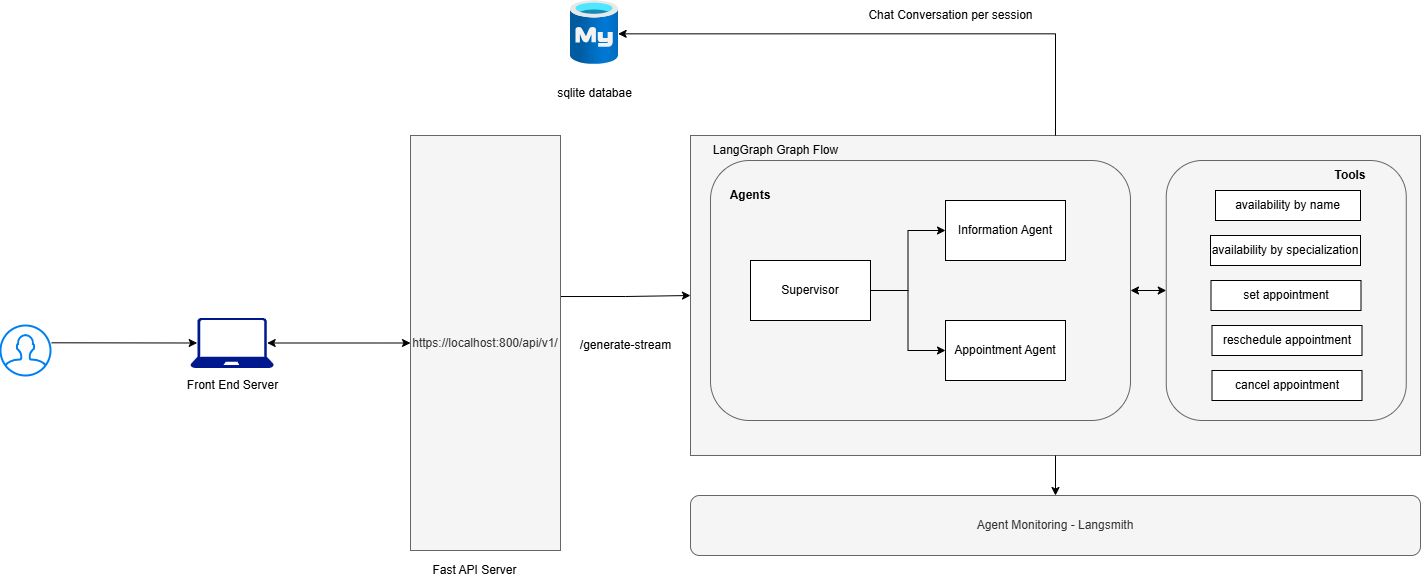

The diagram above was exported from draw.io. Its source (the exported page's mxGraphModel, read from the mxfile embedded in the PNG):
<mxGraphModel dx="2410" dy="795" grid="1" gridSize="10" guides="1" tooltips="1" connect="1" arrows="1" fold="1" page="1" pageScale="1" pageWidth="850" pageHeight="1100" math="0" shadow="0">
  <root>
    <mxCell id="0" />
    <mxCell id="1" parent="0" />
    <mxCell id="gtfnO_BnEuWcTdByh37I-1" value="" style="sketch=0;aspect=fixed;pointerEvents=1;shadow=0;dashed=0;html=1;strokeColor=none;labelPosition=center;verticalLabelPosition=bottom;verticalAlign=top;align=center;fillColor=#00188D;shape=mxgraph.azure.laptop" vertex="1" parent="1">
      <mxGeometry x="-190" y="417.5" width="83.34" height="50" as="geometry" />
    </mxCell>
    <mxCell id="gtfnO_BnEuWcTdByh37I-2" value="" style="rounded=0;whiteSpace=wrap;html=1;fillColor=#f5f5f5;fontColor=#333333;strokeColor=#666666;" vertex="1" parent="1">
      <mxGeometry x="310" y="235" width="730" height="320" as="geometry" />
    </mxCell>
    <mxCell id="gtfnO_BnEuWcTdByh37I-3" value="" style="html=1;verticalLabelPosition=bottom;align=center;labelBackgroundColor=#ffffff;verticalAlign=top;strokeWidth=2;strokeColor=#0080F0;shadow=0;dashed=0;shape=mxgraph.ios7.icons.user;" vertex="1" parent="1">
      <mxGeometry x="-380" y="425" width="50" height="50" as="geometry" />
    </mxCell>
    <mxCell id="gtfnO_BnEuWcTdByh37I-6" value="Agent Monitoring - Langsmith" style="rounded=1;whiteSpace=wrap;html=1;fillColor=#f5f5f5;fontColor=#333333;strokeColor=#666666;" vertex="1" parent="1">
      <mxGeometry x="310" y="595" width="730" height="60" as="geometry" />
    </mxCell>
    <mxCell id="gtfnO_BnEuWcTdByh37I-7" value="" style="rounded=1;whiteSpace=wrap;html=1;fillColor=#f5f5f5;fontColor=#333333;strokeColor=#666666;" vertex="1" parent="1">
      <mxGeometry x="330" y="260" width="420" height="260" as="geometry" />
    </mxCell>
    <mxCell id="gtfnO_BnEuWcTdByh37I-8" value="" style="rounded=1;whiteSpace=wrap;html=1;fillColor=#f5f5f5;fontColor=#333333;strokeColor=#666666;" vertex="1" parent="1">
      <mxGeometry x="785.75" y="260" width="240" height="260" as="geometry" />
    </mxCell>
    <mxCell id="gtfnO_BnEuWcTdByh37I-9" value="" style="image;aspect=fixed;html=1;points=[];align=center;fontSize=12;image=img/lib/azure2/databases/Azure_Database_MySQL_Server.svg;" vertex="1" parent="1">
      <mxGeometry x="190" y="100" width="48" height="64" as="geometry" />
    </mxCell>
    <mxCell id="gtfnO_BnEuWcTdByh37I-10" style="edgeStyle=orthogonalEdgeStyle;rounded=0;orthogonalLoop=1;jettySize=auto;html=1;entryX=0.993;entryY=0.521;entryDx=0;entryDy=0;entryPerimeter=0;exitX=0.5;exitY=0;exitDx=0;exitDy=0;" edge="1" parent="1" source="gtfnO_BnEuWcTdByh37I-2" target="gtfnO_BnEuWcTdByh37I-9">
      <mxGeometry relative="1" as="geometry" />
    </mxCell>
    <mxCell id="gtfnO_BnEuWcTdByh37I-11" value="Supervisor" style="rounded=0;whiteSpace=wrap;html=1;" vertex="1" parent="1">
      <mxGeometry x="370" y="360" width="120" height="60" as="geometry" />
    </mxCell>
    <mxCell id="gtfnO_BnEuWcTdByh37I-12" value="Information Agent" style="rounded=0;whiteSpace=wrap;html=1;" vertex="1" parent="1">
      <mxGeometry x="565" y="300" width="120" height="60" as="geometry" />
    </mxCell>
    <mxCell id="gtfnO_BnEuWcTdByh37I-17" style="edgeStyle=orthogonalEdgeStyle;rounded=0;orthogonalLoop=1;jettySize=auto;html=1;exitX=1;exitY=0.5;exitDx=0;exitDy=0;entryX=0;entryY=0.5;entryDx=0;entryDy=0;" edge="1" parent="1" source="gtfnO_BnEuWcTdByh37I-11" target="gtfnO_BnEuWcTdByh37I-13">
      <mxGeometry relative="1" as="geometry" />
    </mxCell>
    <mxCell id="gtfnO_BnEuWcTdByh37I-13" value="Appointment Agent" style="rounded=0;whiteSpace=wrap;html=1;" vertex="1" parent="1">
      <mxGeometry x="565" y="420" width="120" height="60" as="geometry" />
    </mxCell>
    <mxCell id="gtfnO_BnEuWcTdByh37I-16" style="edgeStyle=orthogonalEdgeStyle;rounded=0;orthogonalLoop=1;jettySize=auto;html=1;entryX=0;entryY=0.5;entryDx=0;entryDy=0;" edge="1" parent="1" source="gtfnO_BnEuWcTdByh37I-11" target="gtfnO_BnEuWcTdByh37I-12">
      <mxGeometry relative="1" as="geometry" />
    </mxCell>
    <mxCell id="gtfnO_BnEuWcTdByh37I-25" value="Agents" style="text;html=1;align=center;verticalAlign=middle;whiteSpace=wrap;rounded=0;fontStyle=1" vertex="1" parent="1">
      <mxGeometry x="340" y="280" width="60" height="30" as="geometry" />
    </mxCell>
    <mxCell id="gtfnO_BnEuWcTdByh37I-26" value="&lt;b&gt;Tools&lt;/b&gt;" style="text;html=1;align=center;verticalAlign=middle;whiteSpace=wrap;rounded=0;" vertex="1" parent="1">
      <mxGeometry x="910" y="260" width="120" height="30" as="geometry" />
    </mxCell>
    <mxCell id="gtfnO_BnEuWcTdByh37I-27" value="sqlite databae" style="text;html=1;align=center;verticalAlign=middle;resizable=0;points=[];autosize=1;strokeColor=none;fillColor=none;" vertex="1" parent="1">
      <mxGeometry x="164" y="178" width="100" height="30" as="geometry" />
    </mxCell>
    <mxCell id="gtfnO_BnEuWcTdByh37I-28" value="" style="endArrow=classic;startArrow=classic;html=1;rounded=0;entryX=0;entryY=0.5;entryDx=0;entryDy=0;exitX=1;exitY=0.5;exitDx=0;exitDy=0;" edge="1" parent="1" source="gtfnO_BnEuWcTdByh37I-7" target="gtfnO_BnEuWcTdByh37I-8">
      <mxGeometry width="50" height="50" relative="1" as="geometry">
        <mxPoint x="440" y="360" as="sourcePoint" />
        <mxPoint x="490" y="310" as="targetPoint" />
      </mxGeometry>
    </mxCell>
    <mxCell id="gtfnO_BnEuWcTdByh37I-35" value="" style="edgeStyle=orthogonalEdgeStyle;rounded=0;orthogonalLoop=1;jettySize=auto;html=1;entryX=0;entryY=0.5;entryDx=0;entryDy=0;exitX=0.995;exitY=0.388;exitDx=0;exitDy=0;exitPerimeter=0;" edge="1" parent="1" source="gtfnO_BnEuWcTdByh37I-29" target="gtfnO_BnEuWcTdByh37I-2">
      <mxGeometry relative="1" as="geometry" />
    </mxCell>
    <mxCell id="gtfnO_BnEuWcTdByh37I-29" value="https://localhost:800/api/v1/" style="rounded=0;whiteSpace=wrap;html=1;fillColor=#f5f5f5;fontColor=#333333;strokeColor=#666666;" vertex="1" parent="1">
      <mxGeometry x="30" y="235" width="150" height="415" as="geometry" />
    </mxCell>
    <mxCell id="gtfnO_BnEuWcTdByh37I-31" value="Fast API Server" style="text;html=1;align=center;verticalAlign=middle;resizable=0;points=[];autosize=1;strokeColor=none;fillColor=none;" vertex="1" parent="1">
      <mxGeometry x="39" y="655" width="110" height="30" as="geometry" />
    </mxCell>
    <mxCell id="gtfnO_BnEuWcTdByh37I-32" value="" style="endArrow=classic;startArrow=classic;html=1;rounded=0;exitX=0.92;exitY=0.5;exitDx=0;exitDy=0;exitPerimeter=0;entryX=0;entryY=0.5;entryDx=0;entryDy=0;" edge="1" parent="1" source="gtfnO_BnEuWcTdByh37I-1" target="gtfnO_BnEuWcTdByh37I-29">
      <mxGeometry width="50" height="50" relative="1" as="geometry">
        <mxPoint x="20" y="380" as="sourcePoint" />
        <mxPoint x="70" y="330" as="targetPoint" />
      </mxGeometry>
    </mxCell>
    <mxCell id="gtfnO_BnEuWcTdByh37I-33" value="Front End Server" style="text;html=1;align=center;verticalAlign=middle;resizable=0;points=[];autosize=1;strokeColor=none;fillColor=none;" vertex="1" parent="1">
      <mxGeometry x="-203.33" y="470" width="110" height="30" as="geometry" />
    </mxCell>
    <mxCell id="gtfnO_BnEuWcTdByh37I-34" value="" style="endArrow=classic;html=1;rounded=0;exitX=1.02;exitY=0.346;exitDx=0;exitDy=0;exitPerimeter=0;entryX=0.08;entryY=0.5;entryDx=0;entryDy=0;entryPerimeter=0;" edge="1" parent="1" source="gtfnO_BnEuWcTdByh37I-3" target="gtfnO_BnEuWcTdByh37I-1">
      <mxGeometry width="50" height="50" relative="1" as="geometry">
        <mxPoint x="180" y="560" as="sourcePoint" />
        <mxPoint x="230" y="510" as="targetPoint" />
      </mxGeometry>
    </mxCell>
    <mxCell id="gtfnO_BnEuWcTdByh37I-36" value="" style="shape=image;verticalLabelPosition=bottom;labelBackgroundColor=default;verticalAlign=top;aspect=fixed;imageAspect=0;image=https://upload.wikimedia.org/wikipedia/commons/thumb/1/1a/FastAPI_logo.svg/2560px-FastAPI_logo.svg.png;" vertex="1" parent="1">
      <mxGeometry x="39" y="366.87" width="125" height="23.13" as="geometry" />
    </mxCell>
    <mxCell id="gtfnO_BnEuWcTdByh37I-37" value="/generate-stream" style="text;html=1;align=center;verticalAlign=middle;resizable=0;points=[];autosize=1;strokeColor=none;fillColor=none;" vertex="1" parent="1">
      <mxGeometry x="190" y="430" width="110" height="30" as="geometry" />
    </mxCell>
    <mxCell id="gtfnO_BnEuWcTdByh37I-39" value="" style="endArrow=classic;html=1;rounded=0;exitX=0.5;exitY=1;exitDx=0;exitDy=0;entryX=0.5;entryY=0;entryDx=0;entryDy=0;" edge="1" parent="1" source="gtfnO_BnEuWcTdByh37I-2" target="gtfnO_BnEuWcTdByh37I-6">
      <mxGeometry width="50" height="50" relative="1" as="geometry">
        <mxPoint x="400" y="520" as="sourcePoint" />
        <mxPoint x="450" y="470" as="targetPoint" />
      </mxGeometry>
    </mxCell>
    <mxCell id="gtfnO_BnEuWcTdByh37I-40" value="" style="group" vertex="1" connectable="0" parent="1">
      <mxGeometry x="830" y="290" width="151.5" height="210" as="geometry" />
    </mxCell>
    <mxCell id="gtfnO_BnEuWcTdByh37I-20" value="availability by name" style="rounded=0;whiteSpace=wrap;html=1;flipV=0;" vertex="1" parent="gtfnO_BnEuWcTdByh37I-40">
      <mxGeometry x="5" width="145" height="30" as="geometry" />
    </mxCell>
    <mxCell id="gtfnO_BnEuWcTdByh37I-21" value="availability by specialization" style="rounded=0;whiteSpace=wrap;html=1;flipV=0;" vertex="1" parent="gtfnO_BnEuWcTdByh37I-40">
      <mxGeometry y="45" width="150" height="30" as="geometry" />
    </mxCell>
    <mxCell id="gtfnO_BnEuWcTdByh37I-22" value="set appointment" style="rounded=0;whiteSpace=wrap;html=1;flipV=0;" vertex="1" parent="gtfnO_BnEuWcTdByh37I-40">
      <mxGeometry x="0.5" y="90" width="150" height="30" as="geometry" />
    </mxCell>
    <mxCell id="gtfnO_BnEuWcTdByh37I-23" value="reschedule appointment" style="rounded=0;whiteSpace=wrap;html=1;flipV=0;" vertex="1" parent="gtfnO_BnEuWcTdByh37I-40">
      <mxGeometry x="1.5" y="135" width="150" height="30" as="geometry" />
    </mxCell>
    <mxCell id="gtfnO_BnEuWcTdByh37I-24" value="cancel appointment" style="rounded=0;whiteSpace=wrap;html=1;flipV=0;" vertex="1" parent="gtfnO_BnEuWcTdByh37I-40">
      <mxGeometry x="1.5" y="180" width="150" height="30" as="geometry" />
    </mxCell>
    <mxCell id="gtfnO_BnEuWcTdByh37I-41" value="LangGraph Graph Flow" style="text;html=1;align=center;verticalAlign=middle;resizable=0;points=[];autosize=1;strokeColor=none;fillColor=none;" vertex="1" parent="1">
      <mxGeometry x="320" y="235" width="150" height="30" as="geometry" />
    </mxCell>
    <mxCell id="gtfnO_BnEuWcTdByh37I-42" value="Chat Conversation per session" style="text;html=1;align=center;verticalAlign=middle;resizable=0;points=[];autosize=1;strokeColor=none;fillColor=none;" vertex="1" parent="1">
      <mxGeometry x="475" y="100" width="190" height="30" as="geometry" />
    </mxCell>
  </root>
</mxGraphModel>